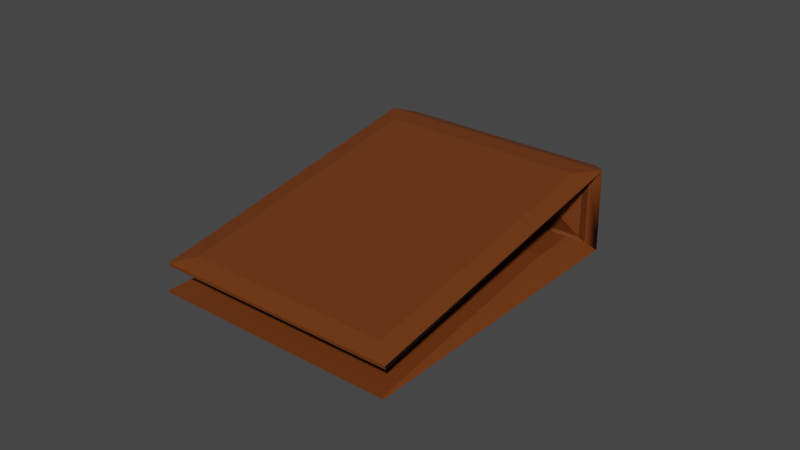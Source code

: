 # Source: Walet.blend  (saved by Blender 2.80.75; exported with 4.5.12 LTS)
import bpy
from mathutils import Matrix  # noqa: F401  (used for matrix-valued properties, if any)

bpy.ops.wm.read_factory_settings(use_empty=True)
scene = bpy.context.scene
scene.name = 'Scene'

# ---- materials (node trees are filled in below, after node groups)
mat_material = bpy.data.materials.new('Material')
mat_material.use_transparent_shadow = False

# ---- material node trees
mat_material.use_nodes = True; mat_material.node_tree.nodes.clear()
_N = mat_material.node_tree.nodes; _L = mat_material.node_tree.links
n0 = _N.new('ShaderNodeOutputMaterial'); n0.name = 'Material Output'; n0.location = (300, 300)
n1 = _N.new('ShaderNodeBsdfPrincipled'); n1.name = 'Principled BSDF'; n1.location = (10, 300)
n1.distribution = 'GGX'
n1.subsurface_method = 'BURLEY'
n1.inputs[0].default_value = (0.15, 0.03688, 0.004906, 1.0)
n1.inputs[3].default_value = 1.45
n1.inputs[27].default_value = (0.0, 0.0, 0.0, 1.0)
n1.inputs[28].default_value = 1.0
_L.new(n1.outputs[0], n0.inputs[0])
n0.is_active_output = True

# ---- world
world_world = bpy.data.worlds.new('World'); scene.world = world_world
world_world.use_nodes = True; world_world.node_tree.nodes.clear()
_N = world_world.node_tree.nodes; _L = world_world.node_tree.links
n0 = _N.new('ShaderNodeOutputWorld'); n0.name = 'World Output'; n0.location = (300, 300)
n1 = _N.new('ShaderNodeBackground'); n1.name = 'Background'; n1.location = (10, 300)
n1.inputs[0].default_value = (0.05088, 0.05088, 0.05088, 1.0)
_L.new(n1.outputs[0], n0.inputs[0])
n0.is_active_output = True
world_world.color = (0.05088, 0.05088, 0.05088)
world_world.use_sun_shadow = False
world_world.sun_shadow_jitter_overblur = 0.0

# ---- meshes
me_mesh = bpy.data.meshes.new('Mesh')
me_mesh.from_pydata([(-0.04, -0.05, 0.001667), (0.04, -0.05, 0.001667), (-0.04, 0.05, 0.001667), (0.04, 0.05, 0.001667), (-0.04, -0.04924, 0.01106), (0.04, -0.04924, 0.01106), (-0.04, 0.04924, 0.02842), (0.04, 0.04924, 0.02842), (0.03443, 0.05632, 0.004109), (-0.03609, 0.05632, 0.004109), (-0.03609, 0.05632, 0.02589), (0.03443, 0.05632, 0.02589), (0.02811, 0.05869, 0.01043), (-0.02977, 0.05869, 0.01043), (-0.02977, 0.05869, 0.01957), (0.02811, 0.05869, 0.01957), (-0.03327, -0.04401, 0.01322), (0.03409, -0.04401, 0.01322), (0.03409, 0.04202, 0.02839), (-0.03327, 0.04202, 0.02839), (-0.04, -0.05, 0.002667), (0.04, -0.05, 0.002667), (-0.03658, 0.04844, 0.003696), (0.0366, 0.04838, 0.003677), (-0.04013, -0.0492, 0.01007), (0.04013, -0.0492, 0.01007), (-0.03662, 0.04785, 0.02632), (0.03664, 0.04778, 0.02633), (0.03406, 0.0489, 0.004625), (-0.03566, 0.04892, 0.004618), (-0.03564, 0.04893, 0.02537), (0.03404, 0.04891, 0.02537), (0.02797, 0.04707, 0.01056), (-0.02963, 0.04707, 0.01056), (-0.02963, 0.04707, 0.01944), (0.02797, 0.04707, 0.01944), (-0.03378, -0.04295, 0.009457), (0.03378, -0.04295, 0.009457), (0.03378, 0.04328, 0.02466), (-0.03378, 0.04328, 0.02466), (0.03335, 0.04327, 0.006617), (-0.03333, 0.04332, 0.006637), (-0.03366, 0.02774, 0.006758), (0.03366, 0.02774, 0.006759), (0.02746, 0.03706, 0.0161), (0.02746, 0.0252, 0.01316), (-0.02746, 0.0252, 0.01316), (-0.02746, 0.03706, 0.0161)], [], [(0, 2, 3, 1), (16, 17, 18, 19), (12, 13, 14, 15), (3, 2, 9, 8), (2, 6, 10, 9), (6, 7, 11, 10), (7, 3, 8, 11), (8, 9, 13, 12), (9, 10, 14, 13), (10, 11, 15, 14), (11, 8, 12, 15), (4, 5, 17, 16), (5, 7, 18, 17), (7, 6, 19, 18), (6, 4, 16, 19), (40, 41, 42, 43), (44, 45, 46, 47), (34, 33, 32, 35), (29, 22, 23, 28), (30, 26, 22, 29), (31, 27, 26, 30), (28, 23, 27, 31), (33, 29, 28, 32), (34, 30, 29, 33), (35, 31, 30, 34), (32, 28, 31, 35), (37, 25, 24, 36), (38, 27, 25, 37), (39, 26, 27, 38), (36, 24, 26, 39), (2, 0, 20, 22), (1, 3, 23, 21), (0, 1, 21, 20), (6, 2, 22, 26), (3, 7, 27, 23), (5, 4, 24, 25), (7, 5, 25, 27), (4, 6, 26, 24), (23, 22, 41, 40), (22, 20, 42, 41), (20, 21, 43, 42), (21, 23, 40, 43), (38, 37, 45, 44), (37, 36, 46, 45), (36, 39, 47, 46), (39, 38, 44, 47)])
_k = set([(0, 1), (0, 2), (0, 20), (1, 3), (1, 21), (2, 3), (2, 6), (2, 9), (2, 22), (3, 7), (3, 8), (3, 23), (4, 5), (4, 6), (4, 16), (4, 24), (5, 7), (5, 17), (5, 25), (6, 7), (6, 10), (6, 19), (6, 26), (7, 11), (7, 18), (7, 27), (8, 9), (8, 11), (8, 12), (9, 10), (9, 13), (10, 11), (10, 14), (11, 15), (12, 13), (12, 15), (13, 14), (14, 15), (16, 17), (16, 19), (17, 18), (18, 19), (20, 21), (20, 22), (20, 42), (21, 23), (21, 43), (22, 23), (22, 26), (22, 29), (22, 41), (23, 27), (23, 28), (23, 40), (24, 25), (24, 26), (24, 36), (25, 27), (25, 37), (26, 27), (26, 30), (26, 39), (27, 31), (27, 38), (28, 29), (28, 31), (28, 32), (29, 30), (29, 33), (30, 31), (30, 34), (31, 35), (32, 33), (32, 35), (33, 34), (34, 35), (36, 37), (36, 39), (36, 46), (37, 38), (37, 45), (38, 39), (38, 44), (39, 47), (40, 41), (40, 43), (41, 42), (42, 43), (44, 45), (44, 47), (45, 46), (46, 47)])
me_mesh.attributes.new('sharp_edge', 'BOOLEAN', 'EDGE').data.foreach_set('value', [ (min(e.vertices), max(e.vertices)) in _k for e in me_mesh.edges])
_uv = me_mesh.uv_layers.new(name='UVChannel_1')
_uv.uv.foreach_set('vector', [0.001, 0.999, 0.001, 0.5479, 0.3619, 0.5479, 0.3619, 0.999, 0.02907, 0.4787, 0.02907, 0.1748, 0.4172, 0.1748, 0.4172, 0.4787, 0.795, 0.9689, 0.795, 0.7078, 0.8362, 0.7078, 0.8362, 0.9689, 0.3619, 0.5479, 0.001, 0.5479, 0.01865, 0.5194, 0.3367, 0.5194, 0.02951, 0.001, 0.03293, 0.1217, 0.001, 0.1103, 0.001, 0.01202, 0.4453, 0.5072, 0.4453, 0.1463, 0.4772, 0.1715, 0.4772, 0.4896, 0.9622, 0.1265, 0.9656, 0.005845, 0.9942, 0.01686, 0.9942, 0.1151, 0.7665, 0.9974, 0.7665, 0.6793, 0.795, 0.7078, 0.795, 0.9689, 0.7665, 0.6793, 0.8647, 0.6793, 0.8362, 0.7078, 0.795, 0.7078, 0.8647, 0.6793, 0.8647, 0.9974, 0.8362, 0.9689, 0.8362, 0.7078, 0.8647, 0.9974, 0.7665, 0.9974, 0.795, 0.9689, 0.8362, 0.9689, 0.001, 0.5072, 0.001, 0.1463, 0.02907, 0.1748, 0.02907, 0.4787, 0.001, 0.1463, 0.4453, 0.1463, 0.4172, 0.1748, 0.02907, 0.1748, 0.4453, 0.1463, 0.4453, 0.5072, 0.4172, 0.4787, 0.4172, 0.1748, 0.4453, 0.5072, 0.001, 0.5072, 0.02907, 0.4787, 0.4172, 0.4787, 0.3943, 0.5749, 0.6952, 0.5746, 0.6966, 0.645, 0.393, 0.645, 0.9085, 0.4319, 0.855, 0.4319, 0.855, 0.1841, 0.9085, 0.1841, 0.9543, 0.8467, 0.9142, 0.8467, 0.9142, 0.5868, 0.9543, 0.5868, 0.7057, 0.5194, 0.7236, 0.5461, 0.3659, 0.5464, 0.3912, 0.5195, 0.981, 0.8738, 0.9906, 0.892, 0.878, 0.8918, 0.8874, 0.8738, 0.992, 0.4616, 0.9623, 0.4871, 0.9626, 0.129, 0.9921, 0.1472, 0.8874, 0.5593, 0.8779, 0.5341, 0.9907, 0.5339, 0.981, 0.5594, 0.9142, 0.8467, 0.8874, 0.8738, 0.8874, 0.5593, 0.9142, 0.5868, 0.9543, 0.8467, 0.981, 0.8738, 0.8874, 0.8738, 0.9142, 0.8467, 0.9543, 0.5868, 0.981, 0.5594, 0.981, 0.8738, 0.9543, 0.8467, 0.9142, 0.5868, 0.8874, 0.5593, 0.981, 0.5594, 0.9543, 0.5868, 0.5476, 0.4604, 0.5194, 0.4891, 0.5194, 0.127, 0.5476, 0.1556, 0.9366, 0.4604, 0.9623, 0.4871, 0.5194, 0.4891, 0.5476, 0.4604, 0.9366, 0.1556, 0.9626, 0.129, 0.9623, 0.4871, 0.9366, 0.4604, 0.5476, 0.1556, 0.5194, 0.127, 0.9626, 0.129, 0.9366, 0.1556, 0.02951, 0.001, 0.4806, 0.001, 0.4806, 0.005511, 0.03109, 0.004881, 0.5145, 0.005845, 0.9656, 0.005845, 0.9638, 0.009629, 0.5145, 0.01036, 0.4851, 0.1463, 0.4851, 0.5072, 0.4806, 0.5072, 0.4806, 0.1463, 0.03293, 0.1217, 0.02951, 0.001, 0.03109, 0.004881, 0.03376, 0.1175, 0.9656, 0.005845, 0.9622, 0.1265, 0.9611, 0.1224, 0.9638, 0.009629, 0.566, 0.02485, 0.2051, 0.02485, 0.2045, 0.02038, 0.5666, 0.02038, 0.9622, 0.1265, 0.518, 0.0482, 0.5181, 0.04374, 0.9611, 0.1224, 0.4772, 0.04336, 0.03293, 0.1217, 0.03376, 0.1175, 0.477, 0.03889, 0.3659, 0.5464, 0.7236, 0.5461, 0.6952, 0.5746, 0.3943, 0.5749, 0.03109, 0.004881, 0.4806, 0.005511, 0.1299, 0.02397, 0.05962, 0.02342, 0.7252, 0.9956, 0.3644, 0.9956, 0.393, 0.645, 0.6966, 0.645, 0.5145, 0.01036, 0.9638, 0.009629, 0.9353, 0.02818, 0.8652, 0.02882, 0.7914, 0.5194, 0.7229, 0.9084, 0.7395, 0.601, 0.7528, 0.5475, 0.5476, 0.4604, 0.5476, 0.1556, 0.855, 0.1841, 0.855, 0.4319, 0.5969, 0.4952, 0.9919, 0.4952, 0.9575, 0.5283, 0.9025, 0.5321, 0.4463, 0.1365, 0.1415, 0.1365, 0.17, 0.09789, 0.4178, 0.09789])
me_mesh.materials.append(mat_material)
me_mesh.use_remesh_preserve_volume = False
me_mesh.use_remesh_preserve_attributes = False
me_mesh.use_mirror_vertex_groups = False
me_mesh.update()
me_mesh.normals_split_custom_set([tuple(v) for v in zip(*[iter([0.0, -4.424e-08, -1.0, -0.1898, -0.2451, -0.9507, 0.2364, -0.2313, -0.9437, 0.0, -4.424e-08, -1.0, 0.0, -0.1736, 0.9848, 0.0, -0.1736, 0.9848, 0.0, -0.1736, 0.9848, 0.0, -0.1736, 0.9848, 0.0, 1.0, 0.0, 0.0, 1.0, 0.0, 0.0, 1.0, 0.0, 0.0, 1.0, 0.0, 0.0, 0.3606, -0.9327, 0.0, 0.3606, -0.9327, 0.0, 0.3606, -0.9327, 0.0, 0.3606, -0.9327, -0.8635, 0.5043, 0.007892, -0.8635, 0.5043, 0.007892, -0.8635, 0.5043, 0.007892, -0.8635, 0.5043, 0.007892, 0.0, 0.3366, 0.9416, 0.0, 0.3366, 0.9416, 0.0, 0.3366, 0.9416, 0.0, 0.3366, 0.9416, 0.7686, 0.6396, 0.01001, 0.7686, 0.6396, 0.01001, 0.7686, 0.6396, 0.01001, 0.7686, 0.6396, 0.01001, 0.0, 0.9362, -0.3516, 0.0, 0.9362, -0.3516, 0.0, 0.9362, -0.3516, 0.0, 0.9362, -0.3516, -0.3516, 0.9362, 0.0, -0.3516, 0.9362, 0.0, -0.3516, 0.9362, 0.0, -0.3516, 0.9362, 0.0, 0.0, 0.9362, 0.3516, 0.0, 0.9362, 0.3516, 0.0, 0.9362, 0.3516, 0.0, 0.9362, 0.3516, 0.3516, 0.9362, 0.0, 0.3516, 0.9362, 0.0, 0.3516, 0.9362, 0.0, 0.3516, 0.9362, 0.0, 0.0, -0.382, 0.9242, 0.0, -0.382, 0.9242, 0.0, -0.382, 0.9242, 0.0, -0.382, 0.9242, 0.2024, -0.1701, 0.9644, 0.2024, -0.1701, 0.9644, 0.2024, -0.1701, 0.9644, 0.2024, -0.1701, 0.9644, 0.0, -0.004558, 1.0, 0.0, -0.004558, 1.0, 0.0, -0.004558, 1.0, 0.0, -0.004558, 1.0, -0.1784, -0.1709, 0.969, -0.1784, -0.1709, 0.969, -0.1784, -0.1709, 0.969, -0.1784, -0.1709, 0.969, 0.0001378, 0.008443, 1.0, 0.0001378, 0.008443, 1.0, 0.0001378, 0.008443, 1.0, 0.0001378, 0.008443, 1.0, 0.0, 0.2412, -0.9705, 0.0, 0.2412, -0.9705, 0.0, 0.2412, -0.9705, 0.0, 0.2412, -0.9705, 0.0, -1.0, 0.0, 0.0, -1.0, 0.0, 0.0, -1.0, 0.0, 0.0, -1.0, 0.0, -0.0004827, -0.8814, 0.4724, -0.0004827, -0.8814, 0.4724, -0.0004827, -0.8814, 0.4724, -0.0004827, -0.8814, 0.4724, 0.6356, -0.772, -0.009949, 0.6356, -0.772, -0.009949, 0.6356, -0.772, -0.009949, 0.6356, -0.772, -0.009949, -0.000377, -0.6558, -0.755, -0.000377, -0.6558, -0.755, -0.000377, -0.6558, -0.755, -0.000377, -0.6558, -0.755, -0.3063, -0.9519, -0.0126, -0.3063, -0.9519, -0.0126, -0.3063, -0.9519, -0.0126, -0.3063, -0.9519, -0.0126, -0.0001263, -0.9553, -0.2957, -0.0001263, -0.9553, -0.2957, -0.0001263, -0.9553, -0.2957, -0.0001263, -0.9553, -0.2957, -0.2944, -0.9557, 0.000484, -0.2944, -0.9557, 0.000484, -0.2944, -0.9557, 0.000484, -0.2944, -0.9557, 0.000484, -0.0001305, -0.9547, 0.2976, -0.0001305, -0.9547, 0.2976, -0.0001305, -0.9547, 0.2976, -0.0001305, -0.9547, 0.2976, 0.289, -0.9573, 0.0004834, 0.289, -0.9573, 0.0004834, 0.289, -0.9573, 0.0004834, 0.289, -0.9573, 0.0004834, 0.0, -0.09695, -0.9953, 0.0, -0.09695, -0.9953, 0.0, -0.09695, -0.9953, 0.0, -0.09695, -0.9953, 0.2667, 0.1681, -0.949, 0.2667, 0.1681, -0.949, 0.2667, 0.1681, -0.949, 0.2667, 0.1681, -0.949, 0.0002168, 0.3448, -0.9387, 0.0002168, 0.3448, -0.9387, 0.0002168, 0.3448, -0.9387, 0.0002168, 0.3448, -0.9387, -0.2653, 0.1681, -0.9494, -0.2653, 0.1681, -0.9494, -0.2653, 0.1681, -0.9494, -0.2653, 0.1681, -0.9494, -0.6608, 0.007506, 0.7506, -0.6608, 0.007506, 0.7506, -0.6608, 0.007506, 0.7506, -0.6608, 0.007506, 0.7506, 0.6605, 0.007508, 0.7508, 0.6605, 0.007508, 0.7508, 0.6605, 0.007508, 0.7508, 0.6605, 0.007508, 0.7508, 0.0, -1.0, 0.0, 0.0, -1.0, 0.0, 0.0, -1.0, 0.0, 0.0, -1.0, 0.0, -0.3975, -0.9173, -0.02547, -0.3702, -0.1619, -0.9147, -0.3975, -0.9173, -0.02547, -0.3975, -0.9173, -0.02547, 0.3644, -0.1824, -0.9132, 0.4143, -0.9098, -0.02523, 0.4143, -0.9098, -0.02523, 0.4143, -0.9098, -0.02523, 0.0, -0.9992, -0.04029, 0.0, -0.9992, -0.04029, 0.0, -0.9992, -0.04029, 0.0, -0.9992, -0.04029, 0.6506, 0.1401, -0.7464, 0.6506, 0.1401, -0.7464, 0.6506, 0.1401, -0.7464, 0.6506, 0.1401, -0.7464, -0.6513, 0.14, -0.7458, -0.6513, 0.14, -0.7458, -0.6513, 0.14, -0.7458, -0.6513, 0.14, -0.7458, 0.0006789, 0.4985, 0.8669, 0.0006789, 0.4985, 0.8669, 0.0006789, 0.4985, 0.8669, 0.0006789, 0.4985, 0.8669, -0.6674, 0.01599, 0.7445, -0.6674, 0.01599, 0.7445, -0.6674, 0.01599, 0.7445, -0.6674, 0.01599, 0.7445, -1.159e-05, -0.05257, 0.9986, -1.159e-05, -0.05257, 0.9986, -1.159e-05, -0.05257, 0.9986, -1.159e-05, -0.05257, 0.9986, 0.6678, 0.01607, 0.7441, 0.6678, 0.01607, 0.7441, 0.6678, 0.01607, 0.7441, 0.6678, 0.01607, 0.7441, 0.7855, 0.1126, -0.6085, 0.7855, 0.1126, -0.6085, 0.7855, 0.1126, -0.6085, 0.7855, 0.1126, -0.6085, 0.0, 0.0542, -0.9985, 0.0, 0.0542, -0.9985, 0.0, 0.0542, -0.9985, 0.0, 0.0542, -0.9985, -0.7855, 0.1126, -0.6085, -0.7855, 0.1126, -0.6085, -0.7855, 0.1126, -0.6085, -0.7855, 0.1126, -0.6085, 0.0, 0.8087, -0.5882, 0.0, 0.8087, -0.5882, 0.0, 0.8087, -0.5882, 0.0, 0.8087, -0.5882])] * 3)])

# ---- objects
ob_box001 = bpy.data.objects.new('Box001', me_mesh)

# ---- transforms, parenting, visibility, modifiers, constraints
ob_box001.location = (0.0, 0.0, 0.0)
ob_box001.color = (0.8, 0.8, 0.8, 1.0)
ob_box001.lineart.crease_threshold = 0.0

# ---- collection membership
scene.collection.objects.link(ob_box001)

# ---- scene / render settings (as saved in the file)
scene.frame_start = 1; scene.frame_end = 250; scene.frame_set(1)
scene.render.engine = 'BLENDER_EEVEE_NEXT'
scene.render.fps = 30
scene.cycles.use_denoising = False
scene.cycles.samples = 128
scene.cycles.sampling_pattern = 'TABULATED_SOBOL'
scene.cycles.use_adaptive_sampling = False
scene.cycles.use_light_tree = False
scene.eevee.use_gtao = True
scene.eevee.gtao_distance = 10.0
scene.view_settings.view_transform = 'Filmic'
bpy.context.view_layer.update()

# ---- added for rendering (the .blend has no active camera and no usable light): camera, sun
cam_auto = bpy.data.cameras.new('AutoCamera')
cam_auto.lens = 50.0
cam_auto.sensor_width = 36.0
cam_auto.clip_end = 1000.0
ob_auto_camera = bpy.data.objects.new('AutoCamera', cam_auto)
scene.collection.objects.link(ob_auto_camera)
ob_auto_camera.location = (0.185045, -0.217708, 0.16308)
ob_auto_camera.rotation_euler = (1.09748, -7.21219e-08, 0.694738)
scene.camera = ob_auto_camera
light_auto_sun = bpy.data.lights.new('AutoSun', 'SUN')
light_auto_sun.energy = 3.0
light_auto_sun.angle = 0.0523599
ob_auto_sun = bpy.data.objects.new('AutoSun', light_auto_sun)
scene.collection.objects.link(ob_auto_sun)
ob_auto_sun.rotation_euler = (0.872665, 0.174533, 0.523599)
bpy.context.view_layer.update()
